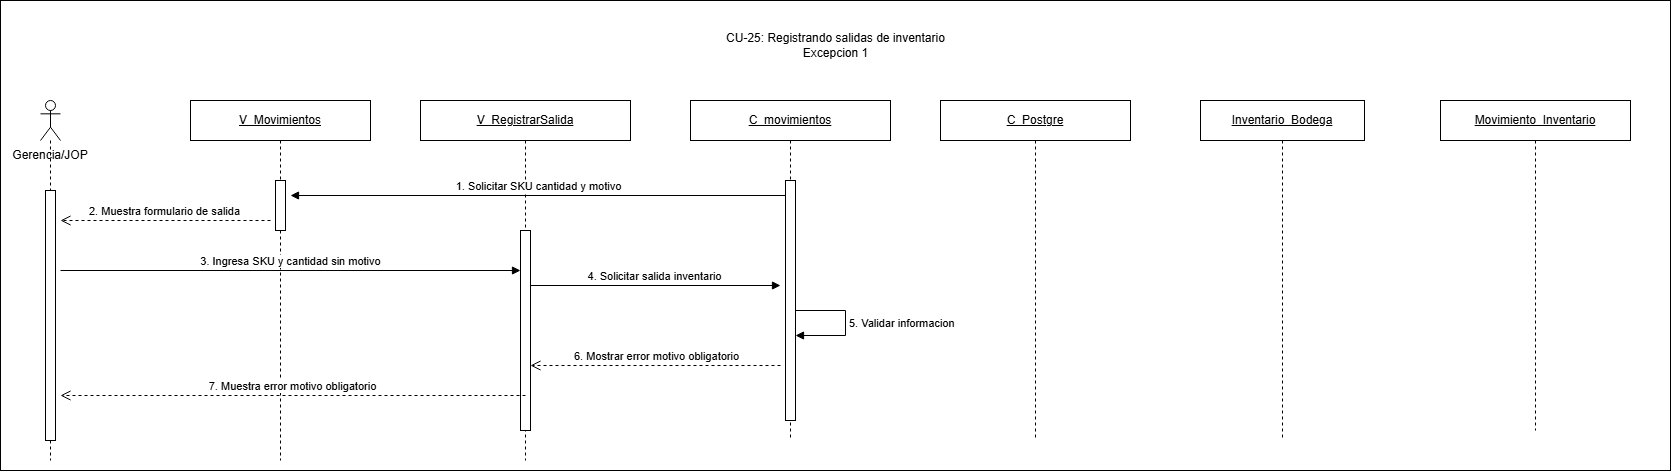

The diagram above was exported from draw.io. Its source (the exported page's mxGraphModel, read from the mxfile embedded in the PNG):
<mxGraphModel dx="1730" dy="797" grid="1" gridSize="10" guides="1" tooltips="1" connect="1" arrows="1" fold="1" page="1" pageScale="1" pageWidth="827" pageHeight="1169" math="0" shadow="0">
  <root>
    <mxCell id="0" />
    <mxCell id="1" parent="0" />
    <mxCell id="lYzZBsA5ZPZq-r_h2XDe-1" parent="1" style="rounded=0;whiteSpace=wrap;html=1;" value="" vertex="1">
      <mxGeometry height="470" width="1670" x="280" y="150" as="geometry" />
    </mxCell>
    <mxCell id="CsiaKzU80XN82EH5Ss_A-2" parent="1" style="text;html=1;whiteSpace=wrap;strokeColor=none;fillColor=none;align=center;verticalAlign=middle;rounded=0;" value="Gerencia/JOP" vertex="1">
      <mxGeometry height="30" width="80" x="290" y="290" as="geometry" />
    </mxCell>
    <mxCell id="CsiaKzU80XN82EH5Ss_A-3" parent="1" style="shape=umlLifeline;perimeter=lifelinePerimeter;whiteSpace=wrap;html=1;container=1;dropTarget=0;collapsible=0;recursiveResize=0;outlineConnect=0;portConstraint=eastwest;participant=umlActor;" value="" vertex="1">
      <mxGeometry height="360" width="20" x="320" y="250" as="geometry" />
    </mxCell>
    <mxCell id="CsiaKzU80XN82EH5Ss_A-4" parent="CsiaKzU80XN82EH5Ss_A-3" style="html=1;points=[[0,0,0,0,5],[0,1,0,0,-5],[1,0,0,0,5],[1,1,0,0,-5]];perimeter=orthogonalPerimeter;outlineConnect=0;targetShapes=umlLifeline;portConstraint=eastwest;" value="" vertex="1">
      <mxGeometry height="250" width="10" x="5" y="90" as="geometry" />
    </mxCell>
    <mxCell id="CsiaKzU80XN82EH5Ss_A-5" parent="1" style="shape=umlLifeline;perimeter=lifelinePerimeter;whiteSpace=wrap;html=1;container=1;dropTarget=0;collapsible=0;recursiveResize=0;outlineConnect=0;portConstraint=eastwest;" value="&lt;u&gt;V_Movimientos&lt;/u&gt;" vertex="1">
      <mxGeometry height="360" width="180" x="470" y="250" as="geometry" />
    </mxCell>
    <mxCell id="CsiaKzU80XN82EH5Ss_A-6" parent="CsiaKzU80XN82EH5Ss_A-5" style="html=1;points=[[0,0,0,0,5],[0,1,0,0,-5],[1,0,0,0,5],[1,1,0,0,-5]];perimeter=orthogonalPerimeter;outlineConnect=0;targetShapes=umlLifeline;portConstraint=eastwest;" value="" vertex="1">
      <mxGeometry height="50" width="10" x="85" y="80" as="geometry" />
    </mxCell>
    <mxCell id="CsiaKzU80XN82EH5Ss_A-7" parent="1" style="shape=umlLifeline;perimeter=lifelinePerimeter;whiteSpace=wrap;html=1;container=1;dropTarget=0;collapsible=0;recursiveResize=0;outlineConnect=0;portConstraint=eastwest;" value="&lt;u&gt;V_RegistrarSalida&lt;/u&gt;" vertex="1">
      <mxGeometry height="360" width="210" x="700" y="250" as="geometry" />
    </mxCell>
    <mxCell id="CsiaKzU80XN82EH5Ss_A-8" parent="CsiaKzU80XN82EH5Ss_A-7" style="html=1;points=[[0,0,0,0,5],[0,1,0,0,-5],[1,0,0,0,5],[1,1,0,0,-5]];perimeter=orthogonalPerimeter;outlineConnect=0;targetShapes=umlLifeline;portConstraint=eastwest;" value="" vertex="1">
      <mxGeometry height="200" width="10" x="100" y="130" as="geometry" />
    </mxCell>
    <mxCell id="CsiaKzU80XN82EH5Ss_A-9" parent="1" style="shape=umlLifeline;perimeter=lifelinePerimeter;whiteSpace=wrap;html=1;container=1;dropTarget=0;collapsible=0;recursiveResize=0;outlineConnect=0;portConstraint=eastwest;" value="&lt;u&gt;C_movimientos&lt;/u&gt;" vertex="1">
      <mxGeometry height="340" width="200" x="970" y="250" as="geometry" />
    </mxCell>
    <mxCell id="CsiaKzU80XN82EH5Ss_A-10" parent="CsiaKzU80XN82EH5Ss_A-9" style="html=1;points=[[0,0,0,0,5],[0,1,0,0,-5],[1,0,0,0,5],[1,1,0,0,-5]];perimeter=orthogonalPerimeter;outlineConnect=0;targetShapes=umlLifeline;portConstraint=eastwest;" value="" vertex="1">
      <mxGeometry height="240" width="10" x="95" y="80" as="geometry" />
    </mxCell>
    <mxCell id="CsiaKzU80XN82EH5Ss_A-11" edge="1" parent="1" source="CsiaKzU80XN82EH5Ss_A-10" style="html=1;verticalAlign=bottom;endArrow=block;curved=0;rounded=0;" value="1. Solicitar SKU cantidad y motivo">
      <mxGeometry relative="1" as="geometry">
        <mxPoint x="1070" y="345" as="sourcePoint" />
        <mxPoint x="570" y="345" as="targetPoint" />
      </mxGeometry>
    </mxCell>
    <mxCell id="CsiaKzU80XN82EH5Ss_A-12" edge="1" parent="1" style="html=1;verticalAlign=bottom;endArrow=open;dashed=1;endSize=8;curved=0;rounded=0;" value="2. Muestra formulario de salida">
      <mxGeometry relative="1" as="geometry">
        <mxPoint x="550" y="370" as="sourcePoint" />
        <mxPoint x="340" y="370" as="targetPoint" />
      </mxGeometry>
    </mxCell>
    <mxCell id="CsiaKzU80XN82EH5Ss_A-13" edge="1" parent="1" style="html=1;verticalAlign=bottom;endArrow=block;curved=0;rounded=0;" value="3. Ingresa SKU y cantidad sin motivo">
      <mxGeometry relative="1" as="geometry">
        <mxPoint x="340" y="420" as="sourcePoint" />
        <mxPoint x="800" y="420" as="targetPoint" />
      </mxGeometry>
    </mxCell>
    <mxCell id="CsiaKzU80XN82EH5Ss_A-14" edge="1" parent="1" style="html=1;verticalAlign=bottom;endArrow=block;curved=0;rounded=0;" value="4. Solicitar salida inventario">
      <mxGeometry relative="1" as="geometry">
        <mxPoint x="810" y="435" as="sourcePoint" />
        <mxPoint x="1060" y="435" as="targetPoint" />
      </mxGeometry>
    </mxCell>
    <mxCell id="CsiaKzU80XN82EH5Ss_A-15" edge="1" parent="1" style="html=1;align=left;spacingLeft=2;endArrow=block;rounded=0;edgeStyle=orthogonalEdgeStyle;curved=0;" value="5. Validar informacion">
      <mxGeometry relative="1" as="geometry">
        <Array as="points">
          <mxPoint x="1125" y="460" />
          <mxPoint x="1125" y="485" />
        </Array>
        <mxPoint x="1075" y="460" as="sourcePoint" />
        <mxPoint x="1075" y="485" as="targetPoint" />
      </mxGeometry>
    </mxCell>
    <mxCell id="CsiaKzU80XN82EH5Ss_A-16" edge="1" parent="1" style="html=1;verticalAlign=bottom;endArrow=open;dashed=1;endSize=8;curved=0;rounded=0;" value="6. Mostrar error motivo obligatorio">
      <mxGeometry relative="1" as="geometry">
        <mxPoint x="1060" y="515" as="sourcePoint" />
        <mxPoint x="810" y="515" as="targetPoint" />
      </mxGeometry>
    </mxCell>
    <mxCell id="CsiaKzU80XN82EH5Ss_A-17" edge="1" parent="1" style="html=1;verticalAlign=bottom;endArrow=open;dashed=1;endSize=8;curved=0;rounded=0;" value="7. Muestra error motivo obligatorio">
      <mxGeometry relative="1" as="geometry">
        <mxPoint x="805" y="545" as="sourcePoint" />
        <mxPoint x="340" y="545" as="targetPoint" />
      </mxGeometry>
    </mxCell>
    <mxCell id="4VaKMMa7U2LJk2FzQLU7-1" parent="1" style="shape=umlLifeline;perimeter=lifelinePerimeter;whiteSpace=wrap;html=1;container=1;dropTarget=0;collapsible=0;recursiveResize=0;outlineConnect=0;portConstraint=eastwest;" value="&lt;u&gt;C_Postgre&lt;/u&gt;" vertex="1">
      <mxGeometry height="340" width="190" x="1220" y="250" as="geometry" />
    </mxCell>
    <mxCell id="4VaKMMa7U2LJk2FzQLU7-3" parent="1" style="shape=umlLifeline;perimeter=lifelinePerimeter;whiteSpace=wrap;html=1;container=1;dropTarget=0;collapsible=0;recursiveResize=0;outlineConnect=0;portConstraint=eastwest;" value="&lt;u&gt;Inventario_Bodega&lt;/u&gt;" vertex="1">
      <mxGeometry height="340" width="164" x="1480" y="250" as="geometry" />
    </mxCell>
    <mxCell id="4VaKMMa7U2LJk2FzQLU7-5" parent="1" style="shape=umlLifeline;perimeter=lifelinePerimeter;whiteSpace=wrap;html=1;container=1;dropTarget=0;collapsible=0;recursiveResize=0;outlineConnect=0;portConstraint=eastwest;" value="&lt;u&gt;Movimiento_Inventario&lt;/u&gt;" vertex="1">
      <mxGeometry height="330" width="190" x="1720" y="250" as="geometry" />
    </mxCell>
    <mxCell id="q2BhfkghgLyWtZRDL3Zm-1" parent="1" style="text;html=1;whiteSpace=wrap;strokeColor=none;fillColor=none;align=center;verticalAlign=middle;rounded=0;" value="&lt;div&gt;&lt;span style=&quot;text-align: left;&quot;&gt;CU-25: Registrando salidas de inventario&lt;/span&gt;&lt;/div&gt;Excepcion 1" vertex="1">
      <mxGeometry height="30" width="255" x="987.5" y="180" as="geometry" />
    </mxCell>
  </root>
</mxGraphModel>